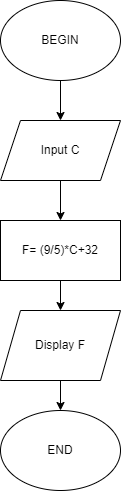

The diagram above was exported from draw.io. Its source (the exported page's mxGraphModel, read from the mxfile embedded in the PNG):
<mxGraphModel dx="1038" dy="489" grid="1" gridSize="10" guides="1" tooltips="1" connect="1" arrows="1" fold="1" page="1" pageScale="1" pageWidth="827" pageHeight="1169" math="0" shadow="0">
  <root>
    <mxCell id="0" />
    <mxCell id="1" parent="0" />
    <mxCell id="d1JATNi4Q8gKGeMER8WH-2" value="Input C" style="shape=parallelogram;perimeter=parallelogramPerimeter;whiteSpace=wrap;html=1;fixedSize=1;" parent="1" vertex="1">
      <mxGeometry x="294" y="130" width="120" height="60" as="geometry" />
    </mxCell>
    <mxCell id="T_7mB5rjOJQAwZ2Q8L0_-1" value="&lt;font style=&quot;vertical-align: inherit&quot;&gt;&lt;font style=&quot;vertical-align: inherit&quot;&gt;BEGIN&lt;/font&gt;&lt;/font&gt;" style="ellipse;whiteSpace=wrap;html=1;" parent="1" vertex="1">
      <mxGeometry x="294" y="10" width="120" height="80" as="geometry" />
    </mxCell>
    <mxCell id="EFfbCGHpN_5dKS6CMMx2-1" value="" style="endArrow=classic;html=1;rounded=0;exitX=0.5;exitY=1;exitDx=0;exitDy=0;" edge="1" parent="1" source="T_7mB5rjOJQAwZ2Q8L0_-1">
      <mxGeometry width="50" height="50" relative="1" as="geometry">
        <mxPoint x="390" y="310" as="sourcePoint" />
        <mxPoint x="354" y="130" as="targetPoint" />
      </mxGeometry>
    </mxCell>
    <mxCell id="EFfbCGHpN_5dKS6CMMx2-2" value="F= (9/5)*C+32" style="rounded=0;whiteSpace=wrap;html=1;" vertex="1" parent="1">
      <mxGeometry x="294" y="230" width="120" height="60" as="geometry" />
    </mxCell>
    <mxCell id="EFfbCGHpN_5dKS6CMMx2-3" value="" style="endArrow=classic;html=1;rounded=0;exitX=0.5;exitY=1;exitDx=0;exitDy=0;entryX=0.5;entryY=0;entryDx=0;entryDy=0;" edge="1" parent="1" source="d1JATNi4Q8gKGeMER8WH-2" target="EFfbCGHpN_5dKS6CMMx2-2">
      <mxGeometry width="50" height="50" relative="1" as="geometry">
        <mxPoint x="390" y="310" as="sourcePoint" />
        <mxPoint x="440" y="260" as="targetPoint" />
      </mxGeometry>
    </mxCell>
    <mxCell id="EFfbCGHpN_5dKS6CMMx2-4" value="" style="endArrow=classic;html=1;rounded=0;exitX=0.5;exitY=1;exitDx=0;exitDy=0;" edge="1" parent="1" source="EFfbCGHpN_5dKS6CMMx2-2" target="EFfbCGHpN_5dKS6CMMx2-5">
      <mxGeometry width="50" height="50" relative="1" as="geometry">
        <mxPoint x="390" y="310" as="sourcePoint" />
        <mxPoint x="354" y="320" as="targetPoint" />
      </mxGeometry>
    </mxCell>
    <mxCell id="EFfbCGHpN_5dKS6CMMx2-7" value="" style="edgeStyle=orthogonalEdgeStyle;rounded=0;orthogonalLoop=1;jettySize=auto;html=1;" edge="1" parent="1" source="EFfbCGHpN_5dKS6CMMx2-5" target="EFfbCGHpN_5dKS6CMMx2-6">
      <mxGeometry relative="1" as="geometry" />
    </mxCell>
    <mxCell id="EFfbCGHpN_5dKS6CMMx2-5" value="Display F" style="shape=parallelogram;perimeter=parallelogramPerimeter;whiteSpace=wrap;html=1;fixedSize=1;" vertex="1" parent="1">
      <mxGeometry x="294" y="320" width="120" height="70" as="geometry" />
    </mxCell>
    <mxCell id="EFfbCGHpN_5dKS6CMMx2-6" value="END" style="ellipse;whiteSpace=wrap;html=1;" vertex="1" parent="1">
      <mxGeometry x="294" y="420" width="120" height="80" as="geometry" />
    </mxCell>
  </root>
</mxGraphModel>